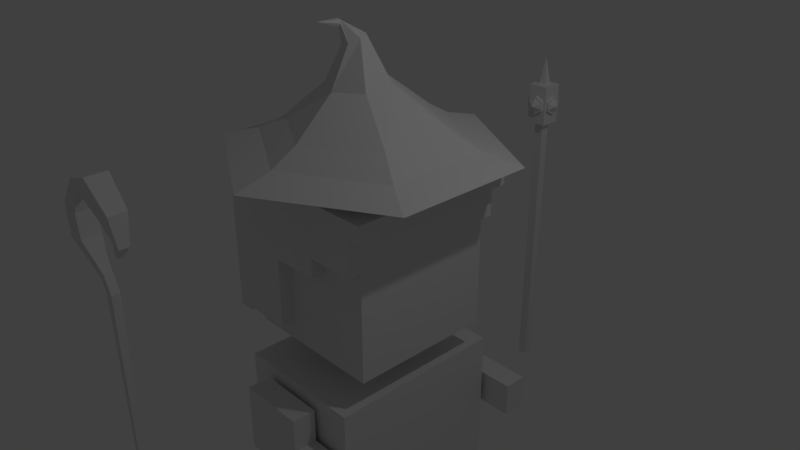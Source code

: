 # Source: NPC002_Bk.blend  (saved by Blender 2.79.0; exported with 4.5.12 LTS)
import bpy
from mathutils import Matrix  # noqa: F401  (used for matrix-valued properties, if any)

bpy.ops.wm.read_factory_settings(use_empty=True)
scene = bpy.context.scene
scene.name = 'Scene'

# ---- collections
col_collection_1 = bpy.data.collections.new('Collection 1'); scene.collection.children.link(col_collection_1)

# ---- materials (node trees are filled in below, after node groups)
mat_material = bpy.data.materials.new('Material')
mat_material.alpha_threshold = 0.0
mat_material.use_transparent_shadow = False
mat_material.roughness = 0.5
mat_material.line_color = (0.0, 0.0, 0.0, 1.0)

# ---- material node trees

# ---- world
world_world = bpy.data.worlds.new('World'); scene.world = world_world
world_world.color = (0.05088, 0.05088, 0.05088)
world_world.use_sun_shadow = False
world_world.sun_shadow_jitter_overblur = 0.0
world_world.cycles.sampling_method = 'MANUAL'

# ---- cameras
cam_camera = bpy.data.cameras.new('Camera')
cam_camera.clip_end = 100.0
cam_camera.lens = 35.0
cam_camera.sensor_width = 32.0
cam_camera.sensor_height = 18.0
cam_camera.ortho_scale = 7.314
cam_camera.dof.focus_distance = 0.0
cam_camera.dof.aperture_fstop = 128.0

# ---- lights
light_lamp = bpy.data.lights.new('Lamp', 'POINT')
light_lamp.transmission_factor = 0.0
light_lamp.cutoff_distance = 30.0
light_lamp.energy = 100.0
light_lamp.shadow_buffer_clip_start = 1.001
light_lamp.shadow_soft_size = 0.1
light_lamp.shadow_maximum_resolution = 0.006
light_lamp.use_absolute_resolution = True

# ---- meshes
me_cylinder_003 = bpy.data.meshes.new('Cylinder.003')
me_cylinder_003.from_pydata([(0.0, 1.0, -1.0), (-0.0724, 0.2105, 13.47), (0.866, 0.5, -1.0), (0.1196, 0.1061, 13.2), (0.866, -0.5, -1.0), (0.1249, -0.1118, 12.57), (-8.742e-08, -1.0, -1.0), (-0.06189, -0.2252, 12.22), (-0.866, -0.5, -1.0), (-0.2539, -0.1207, 12.49), (-0.866, 0.5, -1.0), (-0.2592, 0.09716, 13.11), (0.6401, 0.3695, 1.382), (-5.184e-09, 0.7391, 1.382), (0.6401, -0.3695, 1.382), (-6.98e-08, -0.7391, 1.382), (-0.6401, -0.3695, 1.382), (-0.6401, 0.3695, 1.382), (0.479, 0.2766, 4.812), (1.216e-09, 0.5531, 4.812), (0.479, -0.2766, 4.812), (-5.38e-08, -0.5531, 4.812), (-0.479, -0.2766, 4.812), (-0.479, 0.2766, 4.812), (-0.02311, 0.02592, 22.61), (-0.09999, 0.03998, 22.08), (0.008375, -0.04603, 22.14), (-0.03702, -0.1039, 21.15), (-0.1139, -0.08985, 20.62), (-0.1454, -0.01791, 21.09), (-0.122, -0.112, 25.65), (-0.1378, -0.1143, 24.87), (-0.09314, -0.1152, 25.61), (-0.08009, -0.1207, 24.8), (-0.09588, -0.123, 24.03), (-0.1247, -0.1198, 24.06), (-0.1245, -0.2669, 25.61)], [], [(0, 13, 12, 2), (2, 12, 14, 4), (4, 14, 15, 6), (6, 15, 16, 8), (11, 9, 28, 29), (8, 16, 17, 10), (10, 17, 13, 0), (0, 2, 4, 6, 8, 10), (19, 18, 12, 13), (18, 20, 14, 12), (20, 21, 15, 14), (21, 22, 16, 15), (22, 23, 17, 16), (23, 19, 13, 17), (1, 3, 18, 19), (3, 5, 20, 18), (5, 7, 21, 20), (7, 9, 22, 21), (9, 11, 23, 22), (11, 1, 19, 23), (25, 29, 35, 31), (7, 5, 26, 27), (3, 1, 25, 24), (1, 11, 29, 25), (9, 7, 27, 28), (5, 3, 24, 26), (35, 34, 36), (28, 27, 33, 34), (26, 24, 30, 32), (29, 28, 34, 35), (27, 26, 32, 33), (24, 25, 31, 30), (33, 32, 36), (30, 31, 36), (31, 35, 36), (34, 33, 36), (32, 30, 36)])
me_cylinder_003.use_remesh_preserve_volume = False
me_cylinder_003.use_remesh_preserve_attributes = False
me_cylinder_003.use_mirror_vertex_groups = False
me_cylinder_003.update()
me_cube_008 = bpy.data.meshes.new('Cube.008')
me_cube_008.from_pydata([(-1.0, -1.0, -1.0), (-1.0, -1.0, 0.6272), (-1.0, 1.0, -1.0), (-1.0, 1.0, 0.6272), (1.0, -1.0, -1.0), (1.0, -1.0, 0.6272), (1.0, 1.0, -1.0), (1.0, 1.0, 0.6272), (-1.0, -1.0, 0.8549), (-1.0, 1.0, 0.8549), (1.0, 1.0, 0.8549), (1.0, -1.0, 0.8549), (-2.238, -2.238, 0.6272), (-2.238, 2.238, 0.6272), (2.238, 2.238, 0.6272), (2.238, -2.238, 0.6272), (-2.238, -2.238, 0.8549), (-2.238, 2.238, 0.8549), (2.238, 2.238, 0.8549), (2.238, -2.238, 0.8549), (-0.8326, -0.8326, 0.8627), (-0.8326, 0.8326, 0.8627), (0.8326, 0.8326, 0.8627), (0.8326, -0.8326, 0.8627), (0.0, 0.0, 1.015), (2.808, -1.785, 0.7247), (-2.893, -1.714, 0.7247), (2.85, -0.03548, 0.6982), (-2.85, 0.03548, 0.6982), (2.893, 1.714, 0.7247), (-2.808, 1.785, 0.7247), (2.808, -1.785, 0.7575), (-2.893, -1.714, 0.7575), (2.893, 1.714, 0.7575), (-2.808, 1.785, 0.7575), (2.85, -0.03548, 0.784), (-2.85, 0.03548, 0.784), (1.714, -2.893, 0.7247), (1.785, 2.808, 0.7247), (0.03548, 2.85, 0.6982), (-0.03548, -2.85, 0.6982), (-1.714, 2.893, 0.7247), (-1.785, -2.808, 0.7247), (1.785, 2.808, 0.7575), (1.714, -2.893, 0.7575), (-1.714, 2.893, 0.7575), (-1.785, -2.808, 0.7575), (0.03548, 2.85, 0.784), (-0.03548, -2.85, 0.784), (2.807, -1.796, 0.7144), (2.85, -0.03548, 0.6878), (-2.807, 1.796, 0.7677), (-2.807, 1.796, 0.7144), (-2.893, -1.725, 0.7677), (-2.85, 0.03548, 0.7944), (2.85, -0.03548, 0.7944), (2.807, -1.796, 0.7677), (-1.725, 2.893, 0.7144), (-1.725, 2.893, 0.7677), (-2.85, 0.03548, 0.6878), (2.893, 1.725, 0.7144), (2.893, 1.725, 0.7677), (1.796, 2.807, 0.7144), (0.03548, 2.85, 0.6878), (-1.796, -2.807, 0.7144), (-0.03548, -2.85, 0.6878), (-2.893, -1.725, 0.7144), (0.03548, 2.85, 0.7944), (1.796, 2.807, 0.7677), (1.725, -2.893, 0.7677), (-0.03548, -2.85, 0.7944), (-1.796, -2.807, 0.7677), (1.725, -2.893, 0.7144), (-4.021, 0.06413, 0.7411), (0.06413, 4.021, 0.7411), (-0.06413, -4.021, 0.7411), (4.021, -0.06413, 0.7411)], [], [(0, 1, 3, 2), (2, 3, 7, 6), (6, 7, 5, 4), (4, 5, 1, 0), (2, 6, 4, 0), (1, 5, 15, 12), (8, 11, 23, 20), (3, 1, 12, 13), (9, 10, 18, 17), (11, 8, 16, 19), (13, 12, 16, 17), (12, 15, 19, 16), (14, 13, 17, 18), (15, 14, 18, 19), (7, 3, 13, 14), (10, 11, 19, 18), (8, 9, 17, 16), (5, 7, 14, 15), (22, 21, 24), (10, 9, 21, 22), (11, 10, 22, 23), (9, 8, 20, 21), (23, 22, 24), (21, 20, 24), (20, 23, 24), (53, 56, 55, 54), (69, 68, 67, 70), (71, 58, 57, 64), (65, 63, 62, 72), (72, 62, 68, 69), (51, 61, 60, 52), (66, 49, 56, 53), (52, 60, 50, 59), (64, 57, 63, 65), (59, 50, 49, 66), (54, 55, 61, 51), (70, 67, 58, 71), (27, 25, 49, 50), (30, 34, 51, 52), (36, 32, 53, 54), (31, 35, 55, 56), (45, 41, 57, 58), (28, 30, 52, 59), (33, 29, 60, 61), (29, 27, 50, 60), (39, 38, 62, 63), (25, 31, 56, 49), (40, 42, 64, 65), (26, 28, 59, 66), (35, 33, 61, 55), (43, 47, 67, 68), (41, 39, 63, 57), (38, 43, 68, 62), (34, 36, 54, 51), (32, 26, 66, 53), (48, 44, 69, 70), (42, 46, 71, 64), (37, 40, 65, 72), (47, 45, 58, 67), (46, 48, 70, 71), (44, 37, 72, 69), (32, 73, 26), (36, 73, 32), (34, 73, 36), (30, 73, 34), (28, 73, 30), (26, 73, 28), (43, 74, 47), (38, 74, 43), (39, 74, 38), (41, 74, 39), (45, 74, 41), (47, 74, 45), (44, 75, 37), (48, 75, 44), (46, 75, 48), (42, 75, 46), (40, 75, 42), (37, 75, 40), (31, 76, 35), (25, 76, 31), (27, 76, 25), (29, 76, 27), (33, 76, 29), (35, 76, 33)])
me_cube_008.use_remesh_preserve_volume = False
me_cube_008.use_remesh_preserve_attributes = False
me_cube_008.use_mirror_vertex_groups = False
me_cube_008.update()
me_cylinder_002 = bpy.data.meshes.new('Cylinder.002')
me_cylinder_002.from_pydata([(-1.257e-08, 0.3675, -1.435), (-1.257e-08, 0.3675, -0.5114), (0.3183, 0.1837, -1.435), (0.3183, 0.1837, -0.5114), (0.3183, -0.1837, -1.435), (0.3183, -0.1837, -0.5114), (-4.469e-08, -0.3675, -1.435), (-4.469e-08, -0.3675, -0.5114), (-0.3183, -0.1837, -1.435), (-0.3183, -0.1837, -0.5114), (-0.3183, 0.1837, -1.435), (-0.3183, 0.1837, -0.5114), (-3.758e-09, 0.6156, -1.142), (-3.758e-09, 0.6156, -0.804), (0.5331, 0.3078, -0.804), (0.5331, 0.3078, -1.142), (0.5331, -0.3078, -0.804), (0.5331, -0.3078, -1.142), (-5.758e-08, -0.6156, -0.804), (-5.758e-08, -0.6156, -1.142), (-0.5331, -0.3078, -0.804), (-0.5331, -0.3078, -1.142), (-0.5331, 0.3078, -0.804), (-0.5331, 0.3078, -1.142), (0.3183, 0.1837, -0.363), (-1.257e-08, 0.3675, -0.363), (0.3183, -0.1837, -0.363), (-4.469e-08, -0.3675, -0.363), (-0.3183, -0.1837, -0.363), (-0.3183, 0.1837, -0.363)], [], [(13, 1, 3, 14), (14, 3, 5, 16), (16, 5, 7, 18), (18, 7, 9, 20), (7, 5, 26, 27), (20, 9, 11, 22), (22, 11, 1, 13), (0, 2, 4, 6, 8, 10), (10, 23, 12, 0), (23, 22, 13, 12), (8, 21, 23, 10), (21, 20, 22, 23), (6, 19, 21, 8), (19, 18, 20, 21), (4, 17, 19, 6), (17, 16, 18, 19), (2, 15, 17, 4), (15, 14, 16, 17), (0, 12, 15, 2), (12, 13, 14, 15), (24, 25, 29, 28, 27, 26), (1, 11, 29, 25), (9, 7, 27, 28), (5, 3, 24, 26), (11, 9, 28, 29), (3, 1, 25, 24)])
me_cylinder_002.use_remesh_preserve_volume = False
me_cylinder_002.use_remesh_preserve_attributes = False
me_cylinder_002.use_mirror_vertex_groups = False
me_cylinder_002.update()
me_cube_007 = bpy.data.meshes.new('Cube.007')
me_cube_007.from_pydata([(-0.4279, -0.4279, -0.606), (-0.4279, -0.4279, 0.9619), (-0.4279, 0.4279, -0.606), (-0.4279, 0.4279, 0.9619), (0.4279, -0.4279, -0.606), (0.4279, -0.4279, 0.9619), (0.4279, 0.4279, -0.606), (0.4279, 0.4279, 0.9619), (-1.0, -1.0, 1.011), (-1.0, 1.0, 1.011), (1.0, 1.0, 1.011), (1.0, -1.0, 1.011), (-1.691, -1.691, 1.029), (-1.691, 1.691, 1.029), (1.691, 1.691, 1.029), (1.691, -1.691, 1.029)], [], [(0, 1, 3, 2), (2, 3, 7, 6), (6, 7, 5, 4), (4, 5, 1, 0), (2, 6, 4, 0), (5, 7, 10, 11), (8, 11, 15, 12), (3, 1, 8, 9), (1, 5, 11, 8), (7, 3, 9, 10), (14, 13, 12, 15), (10, 9, 13, 14), (11, 10, 14, 15), (9, 8, 12, 13)])
me_cube_007.use_remesh_preserve_volume = False
me_cube_007.use_remesh_preserve_attributes = False
me_cube_007.use_mirror_vertex_groups = False
me_cube_007.update()
me_cube_006 = bpy.data.meshes.new('Cube.006')
me_cube_006.from_pydata([(-1.0, -1.0, -1.0), (-1.0, -1.0, 1.0), (-1.0, 1.0, -1.0), (-1.0, 1.0, 1.0), (1.0, -1.0, -1.0), (1.0, -1.0, 1.0), (1.0, 1.0, -1.0), (1.0, 1.0, 1.0), (-0.639, -0.639, -0.4338), (-0.639, 0.639, -0.4338), (0.639, 0.639, -0.4338), (0.639, -0.639, -0.4338), (-0.639, -0.639, -0.2164), (-0.639, 0.639, -0.2164), (0.639, 0.639, -0.2164), (0.639, -0.639, -0.2164), (-2.368, -1.0, 1.068), (-2.368, 1.0, 1.068), (-1.028, 1.0, 1.108), (-1.028, -1.0, 1.108), (-5.83, -1.382, 1.143), (-5.83, 1.382, 1.143), (-3.311, 1.382, 1.173), (-3.311, -1.382, 1.173), (-10.47, -2.28, 1.256), (-10.47, 2.28, 1.256), (-5.999, 2.28, 1.28), (-5.999, -2.28, 1.28), (-11.21, -2.207, 1.459), (-11.21, 2.207, 1.459), (-6.881, 2.207, 1.436), (-6.881, -2.207, 1.436), (-7.582, -1.575, 1.63), (-7.582, 1.575, 1.63), (-5.549, 1.575, 1.565), (-5.549, -1.575, 1.565), (1.034, -2.587, 1.709), (1.034, 2.587, 1.709), (-0.3214, 2.587, 1.574), (-0.3214, -2.587, 1.574), (7.857, -2.137, 1.548), (7.857, 2.137, 1.548), (4.192, 2.137, 1.488), (4.192, -2.137, 1.488), (8.517, -1.163, 1.358), (8.517, 1.163, 1.358), (6.276, 1.163, 1.375), (6.276, -1.163, 1.375), (5.842, -0.5682, 1.275), (5.842, 0.5682, 1.275), (4.878, 0.5682, 1.291), (4.878, -0.5682, 1.291)], [], [(12, 1, 3, 13), (13, 3, 7, 14), (14, 7, 5, 15), (15, 5, 1, 12), (2, 6, 4, 0), (5, 7, 18, 19), (4, 11, 8, 0), (6, 10, 11, 4), (2, 9, 10, 6), (0, 8, 9, 2), (11, 15, 12, 8), (10, 14, 15, 11), (9, 13, 14, 10), (8, 12, 13, 9), (19, 18, 22, 23), (3, 1, 16, 17), (1, 5, 19, 16), (7, 3, 17, 18), (20, 23, 27, 24), (17, 16, 20, 21), (16, 19, 23, 20), (18, 17, 21, 22), (27, 26, 30, 31), (22, 21, 25, 26), (23, 22, 26, 27), (21, 20, 24, 25), (29, 28, 32, 33), (25, 24, 28, 29), (24, 27, 31, 28), (26, 25, 29, 30), (32, 35, 39, 36), (28, 31, 35, 32), (30, 29, 33, 34), (31, 30, 34, 35), (39, 38, 42, 43), (34, 33, 37, 38), (35, 34, 38, 39), (33, 32, 36, 37), (40, 43, 47, 44), (37, 36, 40, 41), (36, 39, 43, 40), (38, 37, 41, 42), (46, 45, 49, 50), (42, 41, 45, 46), (43, 42, 46, 47), (41, 40, 44, 45), (50, 49, 48, 51), (47, 46, 50, 51), (45, 44, 48, 49), (44, 47, 51, 48)])
me_cube_006.use_remesh_preserve_volume = False
me_cube_006.use_remesh_preserve_attributes = False
me_cube_006.use_mirror_vertex_groups = False
me_cube_006.update()
me_cube_005 = bpy.data.meshes.new('Cube.005')
me_cube_005.from_pydata([(-0.5304, 1.31, -2.51), (-0.5304, 1.31, -1.563), (-0.5304, 1.635, -2.51), (-0.5304, 1.635, -1.563), (0.4163, 1.31, -2.51), (0.4163, 1.31, -1.563), (0.4163, 1.635, -2.51), (0.4163, 1.635, -1.563), (-0.5304, 1.31, -2.036), (-0.5304, 1.635, -2.036), (0.4163, 1.635, -2.036), (0.4163, 1.31, -2.036), (1.358, 1.635, -2.036), (1.358, 1.635, -2.51), (1.358, 1.31, -2.51), (1.358, 1.31, -2.036)], [], [(8, 1, 3, 9), (9, 3, 7, 10), (10, 7, 5, 11), (11, 5, 1, 8), (2, 6, 4, 0), (7, 3, 1, 5), (4, 11, 8, 0), (11, 4, 14, 15), (2, 9, 10, 6), (0, 8, 9, 2), (13, 12, 15, 14), (4, 6, 13, 14), (6, 10, 12, 13), (10, 11, 15, 12)])
me_cube_005.use_remesh_preserve_volume = False
me_cube_005.use_remesh_preserve_attributes = False
me_cube_005.use_mirror_vertex_groups = False
me_cube_005.update()
me_cube_002 = bpy.data.meshes.new('Cube.002')
me_cube_002.from_pydata([(-1.0, 1.298, 0.7825), (-1.0, 1.298, 4.27), (-1.0, 3.298, 0.7825), (-1.0, 3.298, 4.27), (1.0, 1.298, 0.7825), (1.0, 1.298, 4.27), (1.0, 3.298, 0.7825), (1.0, 3.298, 4.27), (-1.0, 1.298, 1.436), (-1.0, 3.298, 1.436), (1.0, 3.298, 1.436), (1.0, 1.298, 1.436), (2.128, 3.298, 1.436), (2.128, 3.298, 0.7825), (2.128, 1.298, 0.7825), (2.128, 1.298, 1.436)], [], [(8, 1, 3, 9), (9, 3, 7, 10), (10, 7, 5, 11), (11, 5, 1, 8), (2, 6, 4, 0), (7, 3, 1, 5), (4, 11, 8, 0), (11, 4, 14, 15), (2, 9, 10, 6), (0, 8, 9, 2), (13, 12, 15, 14), (4, 6, 13, 14), (6, 10, 12, 13), (10, 11, 15, 12)])
me_cube_002.use_remesh_preserve_volume = False
me_cube_002.use_remesh_preserve_attributes = False
me_cube_002.use_mirror_vertex_groups = False
me_cube_002.update()
me_cube_001 = bpy.data.meshes.new('Cube.001')
me_cube_001.from_pydata([(-1.0, -1.0, -1.0), (-1.0, -1.0, 1.0), (-1.0, 1.0, -1.0), (-1.0, 1.0, 1.0), (1.0, -1.0, -1.0), (1.0, -1.0, 1.0), (1.0, 1.0, -1.0), (1.0, 1.0, 1.0)], [], [(0, 1, 3, 2), (2, 3, 7, 6), (6, 7, 5, 4), (4, 5, 1, 0), (2, 6, 4, 0), (7, 3, 1, 5)])
me_cube_001.use_remesh_preserve_volume = False
me_cube_001.use_remesh_preserve_attributes = False
me_cube_001.use_mirror_vertex_groups = False
me_cube_001.update()
me_cube = bpy.data.meshes.new('Cube')
me_cube.from_pydata([(1.0, 1.0, -1.0), (-1.0, 1.0, -1.0), (1.0, 1.0, 1.0), (-1.0, 1.0, 1.0), (1.0, -5.96e-08, -1.0), (-1.0, 2.98e-07, -1.0), (1.0, -5.364e-07, 1.0), (-1.0, 1.788e-07, 1.0), (1.0, 1.0, 1.226), (-1.0, 1.0, 1.226), (-1.0, 1.788e-07, 1.226), (1.0, -5.364e-07, 1.226), (-1.229, 2.384e-07, 1.0), (-1.229, 1.0, 1.0), (-1.229, 2.384e-07, 1.226), (-1.229, 1.0, 1.226), (-1.0, 1.788e-07, -0.8051), (-1.0, 1.0, -0.8051), (-1.229, 2.384e-07, -0.8051), (-1.229, 1.0, -0.8051), (1.187, 1.0, 1.0), (1.187, -6.557e-07, 1.0), (1.187, 1.0, 1.226), (1.187, -6.557e-07, 1.226), (1.0, 1.182, 1.0), (-1.0, 1.182, 1.0), (1.0, 1.182, 1.226), (-1.0, 1.182, 1.226), (-1.229, 1.182, 1.0), (-1.229, 1.182, 1.226), (1.187, 1.182, 1.226), (1.187, 1.182, 1.0), (0.3333, 1.0, -1.0), (-0.3333, 1.0, -1.0), (0.3333, 1.0, 1.0), (-0.3333, 1.0, 1.0), (-0.3333, -5.96e-08, 1.0), (0.3333, -2.98e-07, 1.0), (0.3333, 5.96e-08, -1.0), (-0.3333, 1.788e-07, -1.0), (0.3333, 1.0, 1.226), (-0.3333, 1.0, 1.226), (-0.3333, -5.96e-08, 1.226), (0.3333, -2.98e-07, 1.226), (0.3333, 1.182, 1.0), (-0.3333, 1.182, 1.0), (0.3333, 1.182, 1.226), (-0.3333, 1.182, 1.226), (-0.3333, 1.0, -0.7443), (-1.0, 1.0, -0.7443), (-1.0, 1.182, -0.7443), (-0.3333, 1.182, -0.7443), (-1.0, 1.0, -0.7871), (-1.0, 1.182, -0.7871), (-1.229, 1.0, -0.7871), (-1.229, 1.182, -0.7871), (0.3333, 1.0, 0.2266), (-0.3333, 1.0, 0.2266), (0.3333, 1.182, 0.2266), (-0.3333, 1.182, 0.2266), (1.0, 1.182, 0.5057), (1.0, 1.0, 0.5057), (0.3333, 1.0, 0.5057), (0.3333, 1.182, 0.5057)], [], [(5, 7, 3, 1), (35, 33, 1, 3), (0, 2, 6, 4), (13, 15, 29, 28), (33, 39, 5, 1), (41, 9, 10, 42), (6, 2, 20, 21), (10, 9, 15, 14), (37, 6, 11, 43), (13, 12, 14, 15), (7, 12, 18, 16), (15, 9, 27, 29), (7, 10, 14, 12), (17, 16, 18, 19), (12, 13, 19, 18), (3, 7, 16, 17), (13, 3, 17, 19), (21, 20, 22, 23), (11, 6, 21, 23), (8, 11, 23, 22), (35, 3, 49, 48), (45, 25, 27, 47), (27, 25, 28, 29), (24, 26, 30, 31), (20, 2, 24, 31), (22, 20, 31, 30), (3, 13, 54, 52), (40, 8, 26, 46), (8, 22, 30, 26), (9, 41, 47, 27), (41, 40, 46, 47), (24, 44, 46, 26), (44, 45, 47, 46), (2, 34, 62, 61), (35, 45, 59, 57), (7, 36, 42, 10), (36, 37, 43, 42), (8, 40, 43, 11), (40, 41, 42, 43), (0, 4, 38, 32), (32, 38, 39, 33), (2, 0, 32, 34), (34, 32, 33, 35), (48, 49, 50, 51), (45, 35, 48, 51), (25, 45, 51, 50), (3, 25, 50, 49), (52, 54, 55, 53), (13, 28, 55, 54), (25, 3, 52, 53), (28, 25, 53, 55), (56, 57, 59, 58), (45, 44, 58, 59), (44, 34, 56, 58), (34, 35, 57, 56), (61, 62, 63, 60), (24, 2, 61, 60), (34, 44, 63, 62), (44, 24, 60, 63)])
me_cube.materials.append(mat_material)
me_cube.use_remesh_preserve_volume = False
me_cube.use_remesh_preserve_attributes = False
me_cube.use_mirror_vertex_groups = False
me_cube.update()

# ---- objects
ob_cylinder = bpy.data.objects.new('Cylinder', me_cylinder_003)
ob_cube_006 = bpy.data.objects.new('Cube.006', me_cube_008)
ob_cylinder_001 = bpy.data.objects.new('Cylinder.001', me_cylinder_002)
ob_cube_005 = bpy.data.objects.new('Cube.005', me_cube_007)
ob_cube_004 = bpy.data.objects.new('Cube.004', me_cube_006)
ob_cube_003 = bpy.data.objects.new('Cube.003', me_cube_005)
ob_cube_002 = bpy.data.objects.new('Cube.002', me_cube_002)
ob_cube_001 = bpy.data.objects.new('Cube.001', me_cube_001)
ob_cube = bpy.data.objects.new('Cube', me_cube)
ob_lamp = bpy.data.objects.new('Lamp', light_lamp)
ob_camera = bpy.data.objects.new('Camera', cam_camera)

# ---- transforms, parenting, visibility, modifiers, constraints
ob_cylinder.location = (0.0, 0.0, 1.485)
ob_cylinder.scale = (1.924, 1.924, 0.06014)
ob_cylinder.lineart.crease_threshold = 0.0
ob_cube_006.location = (0.0, 3.421, -0.6095)
ob_cube_006.scale = (0.06564, 0.06564, 2.504)
ob_cube_006.lineart.crease_threshold = 0.0
ob_cylinder_001.location = (0.0, -5.499, 1.713)
ob_cylinder_001.scale = (0.4336, 0.4336, 0.4336)
ob_cylinder_001.lineart.crease_threshold = 0.0
ob_cube_005.location = (0.0, -5.499, -1.404)
ob_cube_005.scale = (0.1008, 0.1008, 2.441)
ob_cube_005.lineart.crease_threshold = 0.0
ob_cube_004.location = (0.0, -3.411, -1.026)
ob_cube_004.scale = (0.04977, 0.04977, 1.846)
ob_cube_004.lineart.crease_threshold = 0.0
ob_cube_003.location = (0.0, 0.0, 0.0)
ob_cube_003.lineart.crease_threshold = 0.0
_m = ob_cube_003.modifiers.new('Mirror', 'MIRROR')
_m.use_axis = (False, True, False)
_m.use_mirror_merge = False
ob_cube_002.location = (0.0, 0.0, -4.509)
ob_cube_002.scale = (0.2296, 0.2296, 0.2296)
ob_cube_002.lineart.crease_threshold = 0.0
_m = ob_cube_002.modifiers.new('Mirror', 'MIRROR')
_m.use_axis = (False, True, False)
ob_cube_001.location = (0.0, 0.0, -2.415)
ob_cube_001.scale = (0.9295, 1.251, 1.0)
ob_cube_001.lineart.crease_threshold = 0.0
ob_cube.location = (0.0, 0.0, 0.0)
ob_cube.lock_rotations_4d = False
ob_cube.empty_display_type = 'ARROWS'
ob_cube.lineart.crease_threshold = 0.0
_m = ob_cube.modifiers.new('Mirror', 'MIRROR')
_m.use_axis = (False, True, False)
ob_lamp.location = (4.076, 1.005, 5.904)
ob_lamp.rotation_euler = (0.6503, 0.05522, 1.866)
ob_lamp.lock_rotations_4d = False
ob_lamp.empty_display_type = 'ARROWS'
ob_lamp.color = (0.0, 0.0, 0.0, 0.0)
ob_lamp.lineart.crease_threshold = 0.0
ob_camera.location = (7.481, -6.508, 5.344)
ob_camera.rotation_euler = (1.109, 0.0, 0.8149)
ob_camera.lock_rotations_4d = False
ob_camera.empty_display_type = 'ARROWS'
ob_camera.color = (0.0, 0.0, 0.0, 0.0)
ob_camera.display_type = 'WIRE'
ob_camera.lineart.crease_threshold = 0.0

# ---- collection membership
col_collection_1.objects.link(ob_cylinder)
col_collection_1.objects.link(ob_cube_006)
col_collection_1.objects.link(ob_cylinder_001)
col_collection_1.objects.link(ob_cube_005)
col_collection_1.objects.link(ob_cube_004)
col_collection_1.objects.link(ob_cube_003)
col_collection_1.objects.link(ob_cube_002)
col_collection_1.objects.link(ob_cube_001)
col_collection_1.objects.link(ob_cube)
col_collection_1.objects.link(ob_lamp)
col_collection_1.objects.link(ob_camera)

# ---- scene / render settings (as saved in the file)
scene.camera = ob_camera
scene.frame_start = 1; scene.frame_end = 250; scene.frame_set(1)
scene.render.engine = 'BLENDER_EEVEE_NEXT'
scene.render.resolution_percentage = 50
scene.render.dither_intensity = 0.0
scene.cycles.use_denoising = False
scene.cycles.samples = 128
scene.cycles.sampling_pattern = 'TABULATED_SOBOL'
scene.cycles.use_adaptive_sampling = False
scene.cycles.use_light_tree = False
scene.cycles.blur_glossy = 0.0
scene.cycles.sample_clamp_indirect = 0.0
scene.view_settings.view_transform = 'Standard'
bpy.context.view_layer.update()
